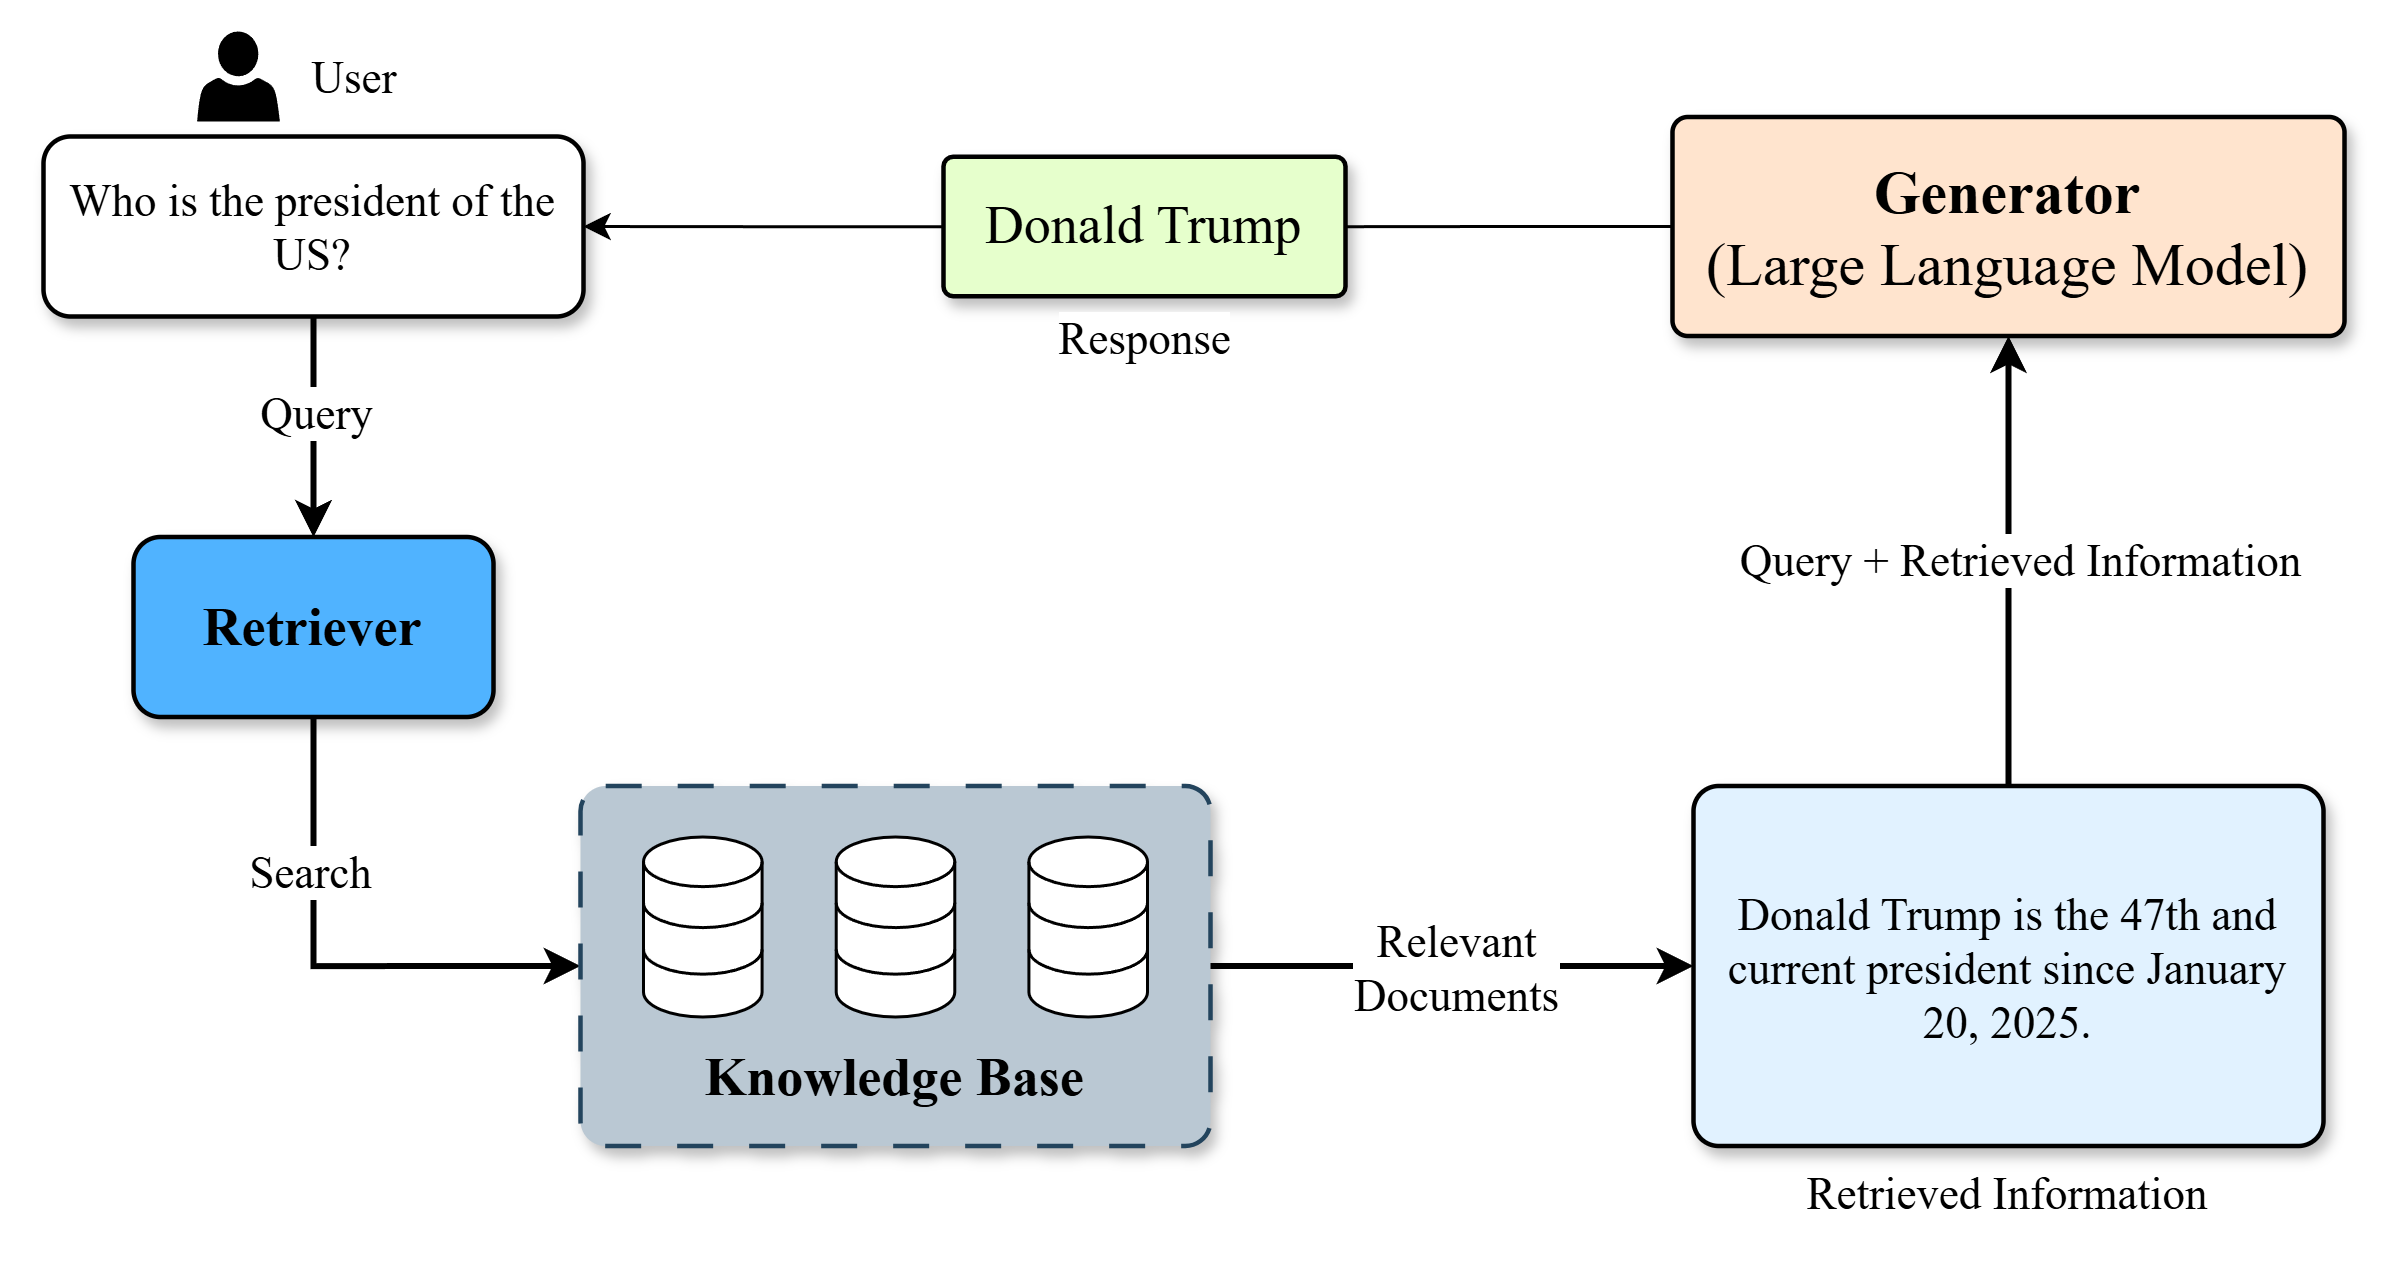

The diagram above was exported from draw.io. Its source (the exported page's mxGraphModel, read from the mxfile embedded in the PNG):
<mxGraphModel dx="951" dy="561" grid="1" gridSize="10" guides="1" tooltips="1" connect="1" arrows="1" fold="1" page="1" pageScale="1" pageWidth="850" pageHeight="1100" math="0" shadow="0">
  <root>
    <mxCell id="0" />
    <mxCell id="1" parent="0" />
    <mxCell id="2" value="" style="edgeStyle=orthogonalEdgeStyle;rounded=0;orthogonalLoop=1;jettySize=auto;html=1;strokeWidth=2;fontFamily=Times New Roman;textShadow=0;" edge="1" source="4" target="9" parent="1">
      <mxGeometry relative="1" as="geometry" />
    </mxCell>
    <mxCell id="3" value="&lt;font style=&quot;font-size: 15px;&quot;&gt;Query&lt;/font&gt;" style="edgeLabel;html=1;align=center;verticalAlign=middle;resizable=0;points=[];fontFamily=Times New Roman;textShadow=0;labelBackgroundColor=default;" vertex="1" connectable="0" parent="2">
      <mxGeometry x="-0.1365" y="1" relative="1" as="geometry">
        <mxPoint as="offset" />
      </mxGeometry>
    </mxCell>
    <mxCell id="4" value="Who is the president of the US?" style="rounded=1;whiteSpace=wrap;html=1;strokeWidth=1.5;fontFamily=Times New Roman;fontSize=15;strokeColor=#000000;textShadow=0;shadow=1;" vertex="1" parent="1">
      <mxGeometry x="380" y="388" width="180" height="60" as="geometry" />
    </mxCell>
    <mxCell id="5" value="" style="sketch=0;pointerEvents=1;shadow=0;dashed=0;html=1;strokeColor=none;fillColor=#000000;labelPosition=center;verticalLabelPosition=bottom;verticalAlign=top;outlineConnect=0;align=center;shape=mxgraph.office.users.user;aspect=fixed;fontFamily=Times New Roman;textShadow=0;" vertex="1" parent="1">
      <mxGeometry x="431.2" y="353" width="27.6" height="30" as="geometry" />
    </mxCell>
    <mxCell id="6" value="User" style="text;html=1;align=center;verticalAlign=middle;whiteSpace=wrap;rounded=0;fontFamily=Times New Roman;fontSize=15;textShadow=0;" vertex="1" parent="1">
      <mxGeometry x="458.8" y="353" width="50" height="30" as="geometry" />
    </mxCell>
    <mxCell id="7" style="edgeStyle=orthogonalEdgeStyle;rounded=0;orthogonalLoop=1;jettySize=auto;html=1;exitX=0.5;exitY=1;exitDx=0;exitDy=0;entryX=0;entryY=0.5;entryDx=0;entryDy=0;strokeWidth=2;fontFamily=Times New Roman;textShadow=0;" edge="1" source="9" target="11" parent="1">
      <mxGeometry relative="1" as="geometry" />
    </mxCell>
    <mxCell id="8" value="&lt;font style=&quot;font-size: 15px;&quot;&gt;Search&lt;/font&gt;" style="edgeLabel;html=1;align=center;verticalAlign=middle;resizable=0;points=[];fontFamily=Times New Roman;textShadow=0;labelBackgroundColor=default;" vertex="1" connectable="0" parent="7">
      <mxGeometry x="-0.4106" y="-1" relative="1" as="geometry">
        <mxPoint as="offset" />
      </mxGeometry>
    </mxCell>
    <mxCell id="9" value="&lt;font style=&quot;font-size: 18px;&quot;&gt;&lt;b&gt;Retriever&lt;/b&gt;&lt;/font&gt;" style="whiteSpace=wrap;html=1;rounded=1;fillColor=#50B3FF;strokeWidth=1.5;fontFamily=Times New Roman;strokeColor=#000000;textShadow=0;shadow=1;" vertex="1" parent="1">
      <mxGeometry x="410" y="521.5" width="120" height="60" as="geometry" />
    </mxCell>
    <mxCell id="10" value="" style="group;fillColor=none;strokeColor=none;fontFamily=Times New Roman;textShadow=0;shadow=0;" vertex="1" connectable="0" parent="1">
      <mxGeometry x="559" y="604.5" width="210" height="120" as="geometry" />
    </mxCell>
    <mxCell id="11" value="" style="rounded=1;whiteSpace=wrap;html=1;fillColor=#bac8d3;dashed=1;strokeWidth=1.5;dashPattern=8 8;arcSize=7;strokeColor=#23445d;fontFamily=Times New Roman;textShadow=0;shadow=1;" vertex="1" parent="10">
      <mxGeometry width="210" height="120" as="geometry" />
    </mxCell>
    <mxCell id="12" value="" style="group;fontFamily=Times New Roman;textShadow=0;" vertex="1" connectable="0" parent="10">
      <mxGeometry x="21" y="17" width="168" height="60" as="geometry" />
    </mxCell>
    <mxCell id="13" value="" style="html=1;verticalLabelPosition=bottom;align=center;labelBackgroundColor=#ffffff;verticalAlign=top;strokeWidth=1;strokeColor=#000000;shadow=0;dashed=0;shape=mxgraph.ios7.icons.data;fontFamily=Times New Roman;textShadow=0;" vertex="1" parent="12">
      <mxGeometry width="39.529411764705884" height="59.99999999999995" as="geometry" />
    </mxCell>
    <mxCell id="14" value="" style="html=1;verticalLabelPosition=bottom;align=center;labelBackgroundColor=#ffffff;verticalAlign=top;strokeWidth=1;strokeColor=#000000;shadow=0;dashed=0;shape=mxgraph.ios7.icons.data;fontFamily=Times New Roman;textShadow=0;" vertex="1" parent="12">
      <mxGeometry x="64.23529411764706" width="39.529411764705884" height="59.99999999999995" as="geometry" />
    </mxCell>
    <mxCell id="15" value="" style="html=1;verticalLabelPosition=bottom;align=center;labelBackgroundColor=#ffffff;verticalAlign=top;strokeWidth=1;strokeColor=#000000;shadow=0;dashed=0;shape=mxgraph.ios7.icons.data;fontFamily=Times New Roman;textShadow=0;" vertex="1" parent="12">
      <mxGeometry x="128.47058823529412" width="39.529411764705884" height="59.99999999999995" as="geometry" />
    </mxCell>
    <mxCell id="16" value="Knowledge Base" style="text;html=1;align=center;verticalAlign=middle;whiteSpace=wrap;rounded=0;fontSize=18;fontStyle=1;fontFamily=Times New Roman;textShadow=0;" vertex="1" parent="10">
      <mxGeometry x="25" y="77" width="160" height="40" as="geometry" />
    </mxCell>
    <mxCell id="17" value="" style="edgeStyle=orthogonalEdgeStyle;rounded=0;orthogonalLoop=1;jettySize=auto;html=1;fontFamily=Times New Roman;exitX=0.5;exitY=0;exitDx=0;exitDy=0;strokeWidth=2;textShadow=0;" edge="1" source="19" target="24" parent="1">
      <mxGeometry relative="1" as="geometry" />
    </mxCell>
    <mxCell id="18" value="&lt;span style=&quot;font-size: 15px;&quot;&gt;Query + Retrieved Information&lt;/span&gt;" style="edgeLabel;html=1;align=center;verticalAlign=middle;resizable=0;points=[];fontFamily=Times New Roman;textShadow=0;labelBackgroundColor=default;" vertex="1" connectable="0" parent="17">
      <mxGeometry x="0.0057" y="-1" relative="1" as="geometry">
        <mxPoint x="3" y="-1" as="offset" />
      </mxGeometry>
    </mxCell>
    <mxCell id="19" value="&lt;font style=&quot;font-size: 15px;&quot;&gt;Donald Trump is the 47th and current president since January 20, 2025.&lt;/font&gt;" style="rounded=1;whiteSpace=wrap;html=1;fillColor=#E1F2FF;strokeWidth=1.5;arcSize=7;strokeColor=#000000;fontFamily=Times New Roman;textShadow=0;shadow=1;" vertex="1" parent="1">
      <mxGeometry x="930" y="604.5" width="210" height="120" as="geometry" />
    </mxCell>
    <mxCell id="20" value="" style="edgeStyle=orthogonalEdgeStyle;rounded=0;orthogonalLoop=1;jettySize=auto;html=1;fontFamily=Times New Roman;strokeWidth=2;textShadow=0;" edge="1" source="11" target="19" parent="1">
      <mxGeometry relative="1" as="geometry" />
    </mxCell>
    <mxCell id="21" value="&lt;font style=&quot;font-size: 15px;&quot;&gt;Relevant&lt;/font&gt;&lt;div&gt;&lt;font style=&quot;font-size: 15px;&quot;&gt;Documents&lt;/font&gt;&lt;/div&gt;" style="edgeLabel;html=1;align=center;verticalAlign=middle;resizable=0;points=[];fontFamily=Times New Roman;textShadow=0;labelBackgroundColor=default;" vertex="1" connectable="0" parent="20">
      <mxGeometry x="0.0615" y="-2" relative="1" as="geometry">
        <mxPoint x="-4" y="-2" as="offset" />
      </mxGeometry>
    </mxCell>
    <mxCell id="22" value="Retrieved Information" style="text;html=1;align=center;verticalAlign=middle;whiteSpace=wrap;rounded=0;fontFamily=Times New Roman;fontSize=15;textShadow=0;" vertex="1" parent="1">
      <mxGeometry x="955" y="724.5" width="160" height="30" as="geometry" />
    </mxCell>
    <mxCell id="23" style="edgeStyle=orthogonalEdgeStyle;rounded=0;orthogonalLoop=1;jettySize=auto;html=1;endArrow=none;startFill=0;fontFamily=Times New Roman;textShadow=0;" edge="1" source="24" target="26" parent="1">
      <mxGeometry relative="1" as="geometry" />
    </mxCell>
    <mxCell id="24" value="&lt;font style=&quot;font-size: 20px;&quot;&gt;&lt;b&gt;Generator&lt;/b&gt;&lt;/font&gt;&lt;div&gt;&lt;font style=&quot;font-size: 20px;&quot;&gt;(Large Language Model)&lt;/font&gt;&lt;/div&gt;" style="whiteSpace=wrap;html=1;fontFamily=Times New Roman;fillColor=#FFE4CE;strokeColor=#000000;rounded=1;strokeWidth=1.5;arcSize=7;textShadow=0;shadow=1;" vertex="1" parent="1">
      <mxGeometry x="923" y="381.5" width="224" height="73" as="geometry" />
    </mxCell>
    <mxCell id="25" style="edgeStyle=orthogonalEdgeStyle;rounded=0;orthogonalLoop=1;jettySize=auto;html=1;entryX=1;entryY=0.5;entryDx=0;entryDy=0;fontFamily=Times New Roman;textShadow=0;" edge="1" source="26" target="4" parent="1">
      <mxGeometry relative="1" as="geometry" />
    </mxCell>
    <mxCell id="26" value="&lt;font style=&quot;font-size: 18px;&quot;&gt;Donald Trump&lt;/font&gt;" style="whiteSpace=wrap;html=1;fontFamily=Times New Roman;fillColor=#E6FFCC;strokeColor=#000000;rounded=1;strokeWidth=1.5;arcSize=7;textShadow=0;shadow=1;" vertex="1" parent="1">
      <mxGeometry x="680" y="394.75" width="134" height="46.5" as="geometry" />
    </mxCell>
    <mxCell id="27" value="&lt;font style=&quot;font-size: 15px;&quot;&gt;Response&lt;/font&gt;" style="edgeLabel;html=1;align=center;verticalAlign=middle;resizable=0;points=[];fontFamily=Times New Roman;textShadow=0;labelBackgroundColor=default;" vertex="1" connectable="0" parent="1">
      <mxGeometry x="747" y="454.5" as="geometry" />
    </mxCell>
  </root>
</mxGraphModel>